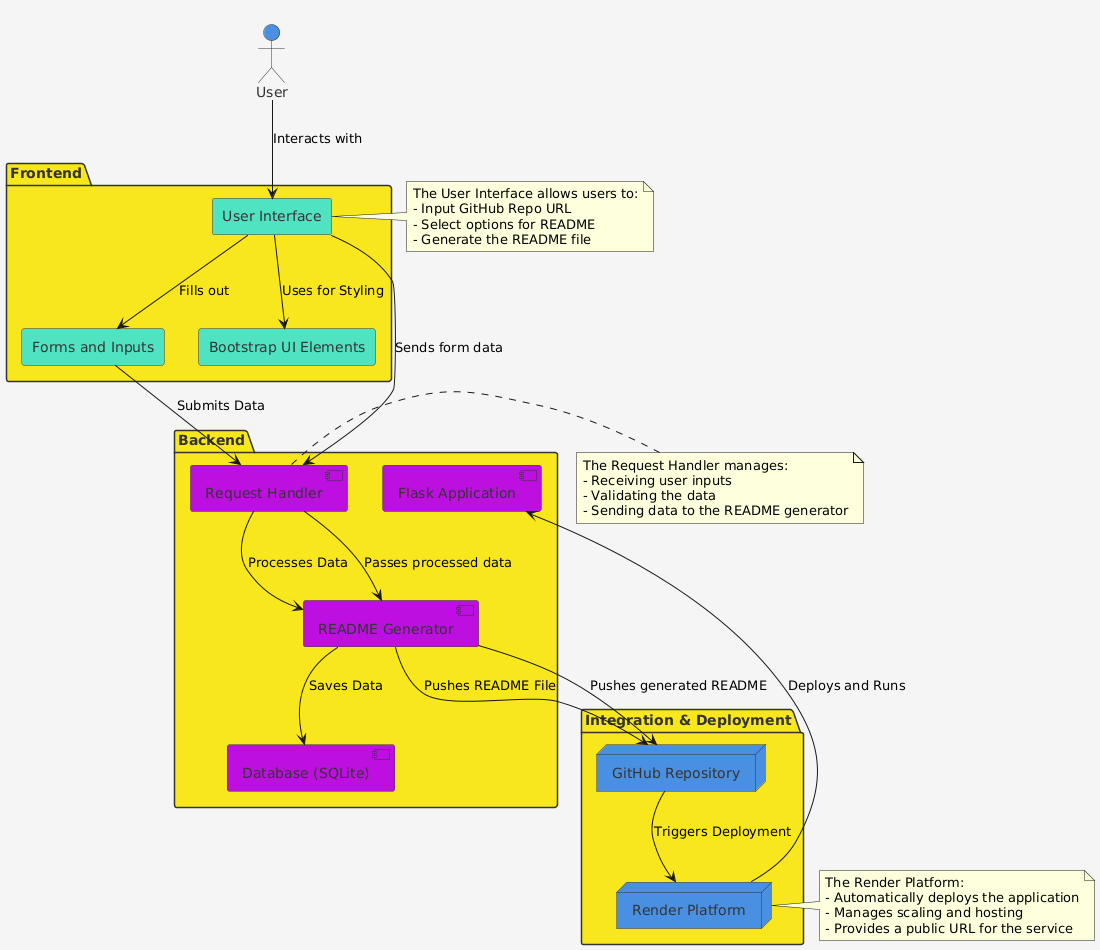

The diagram above was rendered by PlantUML. Its source (embedded in the PNG):
@startuml
' Define a color palette with light shades for distinct components
!define primary_color #4A90E2
!define secondary_color #50E3C2
!define tertiary_color #F8E71C
!define quaternary_color #BD10E0
!define background_color #F5F5F5
!define text_color #333333

' Set background color
skinparam backgroundColor background_color

' Style the diagram components
skinparam node {
  BackgroundColor primary_color
  BorderColor text_color
  FontColor text_color
  Shadowing false
}

skinparam rectangle {
  BackgroundColor secondary_color
  BorderColor text_color
  FontColor text_color
  Shadowing false
}

skinparam package {
  BackgroundColor tertiary_color
  BorderColor text_color
  FontColor text_color
  Shadowing false
}

skinparam component {
  BackgroundColor quaternary_color
  BorderColor text_color
  FontColor text_color
  Shadowing false
}

skinparam actor {
  BackgroundColor primary_color
  BorderColor text_color
  FontColor text_color
  Shadowing false
}

' Define the User actor
actor User as U << (A,#4A90E2) >>

' Frontend components
package "Frontend" as FE {
  rectangle "User Interface" as UI
  rectangle "Forms and Inputs" as Forms
  rectangle "Bootstrap UI Elements" as Bootstrap
  UI -[hidden]-> Forms
}

' Backend components
package "Backend" as BE {
  component "Flask Application" as Flask
  component "Request Handler" as ReqHandler
  component "README Generator" as Generator
  component "Database (SQLite)" as Database
}

' Integration and Deployment components
package "Integration & Deployment" as Deploy {
  node "GitHub Repository" as GitHub
  node "Render Platform" as Render
}

' Connect the components with relationships
U --> UI : Interacts with
UI --> Forms : Fills out
UI --> Bootstrap : Uses for Styling
Forms --> ReqHandler : Submits Data
ReqHandler --> Generator : Processes Data
Generator --> Database : Saves Data
Generator --> GitHub : Pushes README File
GitHub --> Render : Triggers Deployment
Render --> Flask : Deploys and Runs

' Add detailed notes
note right of UI
  The User Interface allows users to:
  - Input GitHub Repo URL
  - Select options for README
  - Generate the README file
end note

note right of ReqHandler
  The Request Handler manages:
  - Receiving user inputs
  - Validating the data
  - Sending data to the README generator
end note

note right of Render
  The Render Platform:
  - Automatically deploys the application
  - Manages scaling and hosting
  - Provides a public URL for the service
end note

' Visualize data flow between components
UI --> ReqHandler : Sends form data
ReqHandler --> Generator : Passes processed data
Generator --> GitHub : Pushes generated README
@enduml